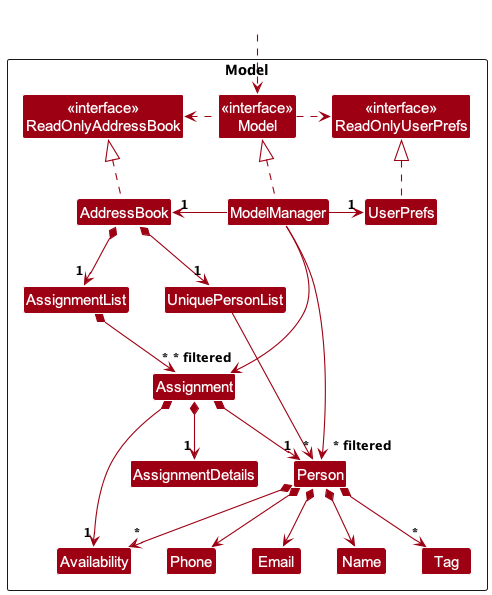

The diagram above was rendered by PlantUML. Its source (embedded in the PNG):
@startuml
!include style.puml
skinparam arrowThickness 1.1
skinparam arrowColor MODEL_COLOR
skinparam classBackgroundColor MODEL_COLOR

Package Model as ModelPackage <<Rectangle>>{
Class "<<interface>>\nReadOnlyAddressBook" as ReadOnlyAddressBook
Class "<<interface>>\nReadOnlyUserPrefs" as ReadOnlyUserPrefs
Class "<<interface>>\nModel" as Model
Class AddressBook
Class ModelManager
Class UserPrefs

Class UniquePersonList
Class Person
Class Email
Class Name
Class Phone
Class Availability
Class Tag

Class AssignmentList
Class Assignment
Class AssignmentDetails

Class I #FFFFFF
}

Class HiddenOutside #FFFFFF
HiddenOutside ..> Model

AddressBook .up.|> ReadOnlyAddressBook

ModelManager .up.|> Model
Model .right.> ReadOnlyUserPrefs
Model .left.> ReadOnlyAddressBook
ModelManager -left-> "1" AddressBook
ModelManager -right-> "1" UserPrefs
UserPrefs .up.|> ReadOnlyUserPrefs

AddressBook *--> "1" UniquePersonList
AddressBook *--> "1" AssignmentList
UniquePersonList --> "*" Person
Person *--> Name
Person *--> Phone
Person *--> Email
Person *--> "*" Availability
Person *--> "*" Tag

AssignmentList *--> "*" Assignment
Assignment *--> "1"Person
Assignment *--> "1" AssignmentDetails
Assignment *--> "1" Availability

Person -[hidden]up--> I
UniquePersonList -[hidden]right-> I

Name -[hidden]right-> Phone
Phone -[hidden]right-> Email
Email -[hidden]right-> Availability

ModelManager --> "~* filtered" Person
ModelManager --> "~* filtered" Assignment
@enduml